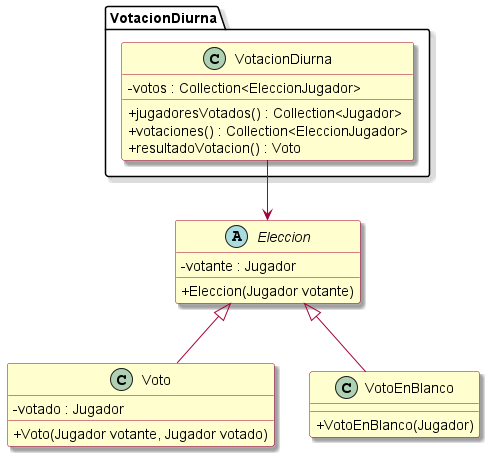

The diagram above was rendered by PlantUML. Its source (embedded in the PNG):
@startuml
!include estilos.puml
!include eleccion.puml
package VotacionDiurna {

    class VotacionDiurna {
        - votos : Collection<EleccionJugador>
        + jugadoresVotados() : Collection<Jugador>
        + votaciones() : Collection<EleccionJugador>
        + resultadoVotacion() : Voto
    }

    VotacionDiurna --> Eleccion
}
@enduml